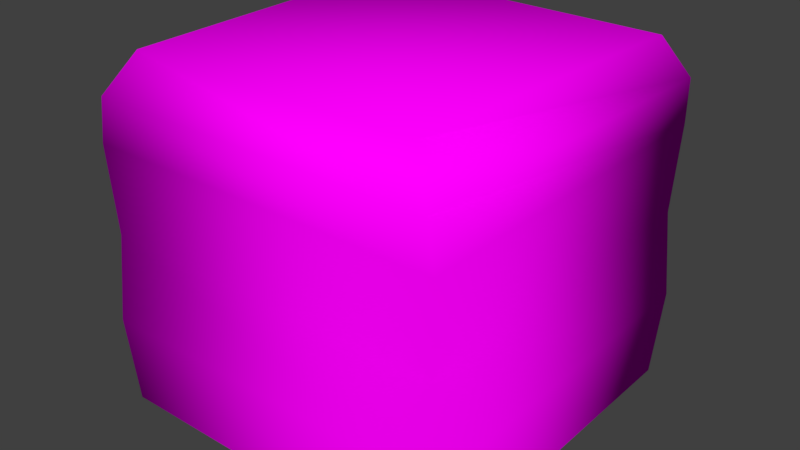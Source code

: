 # Source: Roupas.blend  (saved by Blender 2.79.0; exported with 4.5.12 LTS)
import bpy
from mathutils import Matrix  # noqa: F401  (used for matrix-valued properties, if any)

bpy.ops.wm.read_factory_settings(use_empty=True)
scene = bpy.context.scene
scene.name = 'Scene'

# ---- collections
col_collection_1 = bpy.data.collections.new('Collection 1'); scene.collection.children.link(col_collection_1)

# ---- images (referenced by path relative to the original .blend; pixels are not part of the script)
import os
ASSET_DIR = os.environ.get("B2B_ASSET_DIR", "")  # directory of the original .blend (textures are referenced by path, not embedded)
HERE = os.path.dirname(os.path.abspath(__file__))  # packed textures are extracted next to this script under _unpacked/

def load_image(name, relpath, width, height, colorspace="sRGB"):
    """Load a texture the original file referenced (path relative to the .blend, or extracted next to this script)."""
    p = next((c for c in (os.path.join(HERE, relpath), os.path.join(ASSET_DIR, relpath)) if relpath and os.path.exists(c)), "")
    if p:
        img = bpy.data.images.load(p, check_existing=True)
        img.name = name
    else:  # same state as the original file: an image datablock whose file is absent (Cycles renders it pink)
        img = bpy.data.images.new(name, width, height)
        img.source = "FILE"
        img.filepath = "//" + (relpath or name)
    img.colorspace_settings.name = colorspace
    return img
img_roupas_dobradas_png = load_image('Roupas dobradas.png', 'Roupas dobradas.png', 1024, 1024, 'sRGB')

# ---- materials (node trees are filled in below, after node groups)
mat_material_001 = bpy.data.materials.new('Material.001')
mat_material_001.alpha_threshold = 0.0
mat_material_001.roughness = 0.5

# ---- material node trees
mat_material_001.use_nodes = True; mat_material_001.node_tree.nodes.clear()
_N = mat_material_001.node_tree.nodes; _L = mat_material_001.node_tree.links
n0 = _N.new('ShaderNodeOutputMaterial'); n0.name = 'Material Output'; n0.location = (300, 300)
n1 = _N.new('ShaderNodeBsdfDiffuse'); n1.name = 'Diffuse BSDF'; n1.location = (10, 300)
n2 = _N.new('ShaderNodeTexImage'); n2.name = 'Image Texture'; n2.location = (-220, 280)
n2.width = 140
n2.image = img_roupas_dobradas_png
_L.new(n1.outputs[0], n0.inputs[0])
_L.new(n2.outputs[0], n1.inputs[0])
n0.is_active_output = True

# ---- world
world_world = bpy.data.worlds.new('World'); scene.world = world_world
world_world.color = (0.05088, 0.05088, 0.05088)
world_world.use_sun_shadow = False
world_world.sun_shadow_jitter_overblur = 0.0
world_world.cycles.sampling_method = 'MANUAL'

# ---- meshes
me_cubo = bpy.data.meshes.new('Cubo')
me_cubo.from_pydata([(-1.0, -1.0, -1.0), (-0.8493, -0.8894, 0.9786), (-1.0, 1.0, -1.0), (-0.9104, 0.9179, 0.9786), (1.0, -1.0, -1.0), (0.8332, -0.8993, 0.9786), (1.0, 1.0, -1.0), (0.9177, 0.8726, 0.9786), (-1.035, -1.035, -0.5), (-1.001, -1.001, 0.0), (-1.023, -1.023, 0.5), (-1.023, 1.023, 0.5), (-1.001, 1.001, 0.0), (-1.035, 1.035, -0.5), (1.023, 1.023, 0.5), (1.001, 1.001, 0.0), (1.035, 1.035, -0.5), (1.023, -1.023, 0.5), (1.001, -1.001, 0.0), (1.035, -1.035, -0.5), (-0.9939, -1.016, 0.75), (-1.028, 1.032, 0.75), (1.032, 1.007, 0.75), (0.9852, -1.022, 0.75)], [], [(20, 1, 3, 21), (21, 3, 7, 22), (22, 7, 5, 23), (23, 5, 1, 20), (7, 3, 1, 5), (4, 19, 8, 0), (19, 18, 9, 8), (18, 17, 10, 9), (6, 16, 19, 4), (16, 15, 18, 19), (15, 14, 17, 18), (2, 13, 16, 6), (13, 12, 15, 16), (12, 11, 14, 15), (0, 8, 13, 2), (8, 9, 12, 13), (9, 10, 11, 12), (17, 23, 20, 10), (14, 22, 23, 17), (11, 21, 22, 14), (10, 20, 21, 11)])
me_cubo.polygons.foreach_set('use_smooth', [True] * 21)
_uv = me_cubo.uv_layers.new(name='Mapa UV')
_uv.uv.foreach_set('vector', [0.3739, 0.8871, 0.3752, 0.9455, 0.9663, 0.9661, 0.9656, 0.911, 0.3739, 0.8871, 0.3752, 0.9455, 0.9663, 0.9661, 0.9656, 0.911, 0.9656, 0.911, 0.9663, 0.9661, 0.3752, 0.9455, 0.3739, 0.8871, 0.9656, 0.911, 0.9663, 0.9661, 0.3752, 0.9455, 0.3739, 0.8871, 0.5105, 0.4953, 0.02457, 0.4953, 0.02457, 0.009376, 0.5105, 0.009376, 0.9611, 0.5284, 0.9624, 0.6179, 0.3658, 0.6127, 0.3631, 0.5182, 0.9624, 0.6179, 0.9637, 0.7217, 0.3716, 0.7279, 0.3658, 0.6127, 0.9637, 0.7217, 0.9746, 0.8495, 0.371, 0.8255, 0.3716, 0.7279, 0.9611, 0.5284, 0.9624, 0.6179, 0.3658, 0.6127, 0.3631, 0.5182, 0.9624, 0.6179, 0.9637, 0.7217, 0.3716, 0.7279, 0.3658, 0.6127, 0.9637, 0.7217, 0.9746, 0.8495, 0.371, 0.8255, 0.3716, 0.7279, 0.3631, 0.5182, 0.3658, 0.6127, 0.9624, 0.6179, 0.9611, 0.5284, 0.3658, 0.6127, 0.3716, 0.7279, 0.9637, 0.7217, 0.9624, 0.6179, 0.3716, 0.7279, 0.371, 0.8255, 0.9746, 0.8495, 0.9637, 0.7217, 0.3631, 0.5182, 0.3658, 0.6127, 0.9624, 0.6179, 0.9611, 0.5284, 0.3658, 0.6127, 0.3716, 0.7279, 0.9637, 0.7217, 0.9624, 0.6179, 0.3716, 0.7279, 0.371, 0.8255, 0.9746, 0.8495, 0.9637, 0.7217, 0.9746, 0.8495, 0.9656, 0.911, 0.3739, 0.8871, 0.371, 0.8255, 0.9746, 0.8495, 0.9656, 0.911, 0.3739, 0.8871, 0.371, 0.8255, 0.371, 0.8255, 0.3739, 0.8871, 0.9656, 0.911, 0.9746, 0.8495, 0.371, 0.8255, 0.3739, 0.8871, 0.9656, 0.911, 0.9746, 0.8495])
me_cubo.materials.append(mat_material_001)
me_cubo.use_remesh_preserve_volume = False
me_cubo.use_remesh_preserve_attributes = False
me_cubo.use_mirror_vertex_groups = False
me_cubo.update()
me_cubo.normals_split_custom_set([tuple(v) for v in zip(*[iter([-0.6646, -0.6828, 0.3035, -0.3939, -0.4232, 0.8159, -0.403, 0.4076, 0.8194, -0.6676, 0.671, 0.3227, -0.6676, 0.671, 0.3227, -0.403, 0.4076, 0.8194, 0.4237, 0.3866, 0.8192, 0.6804, 0.6598, 0.319, 0.6804, 0.6598, 0.319, 0.4237, 0.3866, 0.8192, 0.3826, -0.4318, 0.8168, 0.658, -0.6876, 0.307, 0.658, -0.6876, 0.307, 0.3826, -0.4318, 0.8168, -0.3939, -0.4232, 0.8159, -0.6646, -0.6828, 0.3035, 0.4237, 0.3866, 0.8192, -0.403, 0.4076, 0.8194, -0.3939, -0.4232, 0.8159, 0.3826, -0.4318, 0.8168, 0.7037, -0.7037, -0.09773, 0.7071, -0.7071, -0.001422, -0.7071, -0.7071, -0.001422, -0.7037, -0.7037, -0.09773, 0.7071, -0.7071, -0.001422, 0.707, -0.707, 0.01724, -0.707, -0.707, 0.01724, -0.7071, -0.7071, -0.001422, 0.707, -0.707, 0.01724, 0.7212, -0.6927, -0.005005, -0.7159, -0.6981, -0.008117, -0.707, -0.707, 0.01724, 0.7037, 0.7037, -0.09773, 0.7071, 0.7071, -0.001422, 0.7071, -0.7071, -0.001422, 0.7037, -0.7037, -0.09773, 0.7071, 0.7071, -0.001422, 0.707, 0.707, 0.01724, 0.707, -0.707, 0.01724, 0.7071, -0.7071, -0.001422, 0.707, 0.707, 0.01724, 0.6984, 0.7157, -0.005657, 0.7212, -0.6927, -0.005005, 0.707, -0.707, 0.01724, -0.7037, 0.7037, -0.09773, -0.7071, 0.7071, -0.001422, 0.7071, 0.7071, -0.001422, 0.7037, 0.7037, -0.09773, -0.7071, 0.7071, -0.001422, -0.707, 0.707, 0.01724, 0.707, 0.707, 0.01724, 0.7071, 0.7071, -0.001422, -0.707, 0.707, 0.01724, -0.7092, 0.705, -0.007361, 0.6984, 0.7157, -0.005657, 0.707, 0.707, 0.01724, -0.7037, -0.7037, -0.09773, -0.7071, -0.7071, -0.001422, -0.7071, 0.7071, -0.001422, -0.7037, 0.7037, -0.09773, -0.7071, -0.7071, -0.001422, -0.707, -0.707, 0.01724, -0.707, 0.707, 0.01724, -0.7071, 0.7071, -0.001422, -0.707, -0.707, 0.01724, -0.7159, -0.6981, -0.008117, -0.7092, 0.705, -0.007361, -0.707, 0.707, 0.01724, 0.7212, -0.6927, -0.005005, 0.658, -0.6876, 0.307, -0.6646, -0.6828, 0.3035, -0.7159, -0.6981, -0.008117, 0.6984, 0.7157, -0.005657, 0.6804, 0.6598, 0.319, 0.658, -0.6876, 0.307, 0.7212, -0.6927, -0.005005, -0.7092, 0.705, -0.007361, -0.6676, 0.671, 0.3227, 0.6804, 0.6598, 0.319, 0.6984, 0.7157, -0.005657, -0.7159, -0.6981, -0.008117, -0.6646, -0.6828, 0.3035, -0.6676, 0.671, 0.3227, -0.7092, 0.705, -0.007361])] * 3)])

# ---- objects
ob_cubo = bpy.data.objects.new('Cubo', me_cubo)

# ---- transforms, parenting, visibility, modifiers, constraints
ob_cubo.location = (0.0, 0.0, 1.016)
ob_cubo.rotation_euler = (-1.629e-07, 0.0, 0.0)
ob_cubo.color = (0.8, 0.8, 0.8, 1.0)
ob_cubo.lineart.crease_threshold = 0.0

# ---- collection membership
col_collection_1.objects.link(ob_cubo)

# ---- scene / render settings (as saved in the file)
scene.frame_start = 1; scene.frame_end = 250; scene.frame_set(1)
scene.render.engine = 'CYCLES'
scene.render.resolution_percentage = 50
scene.render.dither_intensity = 0.0
scene.cycles.use_denoising = False
scene.cycles.samples = 128
scene.cycles.sampling_pattern = 'TABULATED_SOBOL'
scene.cycles.use_adaptive_sampling = False
scene.cycles.use_light_tree = False
scene.cycles.blur_glossy = 0.0
scene.cycles.sample_clamp_indirect = 0.0
scene.view_settings.view_transform = 'Standard'
bpy.context.view_layer.update()

# ---- added for rendering (the .blend has no active camera and no usable light): camera, sun
cam_auto = bpy.data.cameras.new('AutoCamera')
cam_auto.lens = 50.0
cam_auto.sensor_width = 36.0
cam_auto.clip_end = 1000.0
ob_auto_camera = bpy.data.objects.new('AutoCamera', cam_auto)
scene.collection.objects.link(ob_auto_camera)
ob_auto_camera.location = (3.26855, -3.92226, 3.62064)
ob_auto_camera.rotation_euler = (1.09748, -7.21219e-08, 0.694738)
scene.camera = ob_auto_camera
light_auto_sun = bpy.data.lights.new('AutoSun', 'SUN')
light_auto_sun.energy = 3.0
light_auto_sun.angle = 0.0523599
ob_auto_sun = bpy.data.objects.new('AutoSun', light_auto_sun)
scene.collection.objects.link(ob_auto_sun)
ob_auto_sun.rotation_euler = (0.872665, 0.174533, 0.523599)
bpy.context.view_layer.update()
